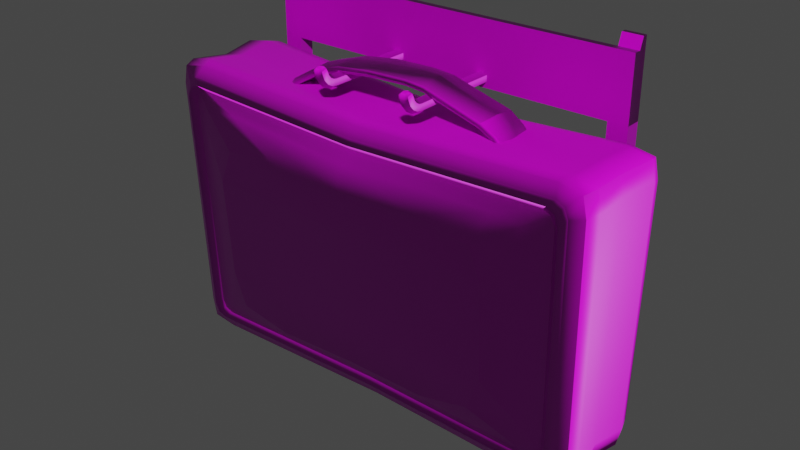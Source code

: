 # Source: First_Aid_Kit.blend  (saved by Blender 3.1.7; exported with 4.5.12 LTS)
import bpy
from mathutils import Matrix  # noqa: F401  (used for matrix-valued properties, if any)

bpy.ops.wm.read_factory_settings(use_empty=True)
scene = bpy.context.scene
scene.name = 'Scene'

# ---- collections
col_collection = bpy.data.collections.new('Collection'); scene.collection.children.link(col_collection)

# ---- images (referenced by path relative to the original .blend; pixels are not part of the script)
import os
ASSET_DIR = os.environ.get("B2B_ASSET_DIR", "")  # directory of the original .blend (textures are referenced by path, not embedded)
HERE = os.path.dirname(os.path.abspath(__file__))  # packed textures are extracted next to this script under _unpacked/

def load_image(name, relpath, width, height, colorspace="sRGB"):
    """Load a texture the original file referenced (path relative to the .blend, or extracted next to this script)."""
    p = next((c for c in (os.path.join(HERE, relpath), os.path.join(ASSET_DIR, relpath)) if relpath and os.path.exists(c)), "")
    if p:
        img = bpy.data.images.load(p, check_existing=True)
        img.name = name
    else:  # same state as the original file: an image datablock whose file is absent (Cycles renders it pink)
        img = bpy.data.images.new(name, width, height)
        img.source = "FILE"
        img.filepath = "//" + (relpath or name)
    img.colorspace_settings.name = colorspace
    return img
img_first_aid_first_aid_albedo_png = load_image('First Aid_First Aid_Albedo.png', 'First Aid_First Aid_Albedo.png', 1024, 1024, 'sRGB')
img_first_aid_first_aid_normal_png = load_image('First Aid_First Aid_Normal.png', 'First Aid_First Aid_Normal.png', 1024, 1024, 'Non-Color')

# ---- materials (node trees are filled in below, after node groups)
mat_first_aid = bpy.data.materials.new('First Aid')

# ---- material node trees
mat_first_aid.use_nodes = True; mat_first_aid.node_tree.nodes.clear()
_N = mat_first_aid.node_tree.nodes; _L = mat_first_aid.node_tree.links
n0 = _N.new('ShaderNodeBsdfPrincipled'); n0.name = 'Principled BSDF'; n0.location = (10, 300)
n0.distribution = 'GGX'
n0.subsurface_method = 'RANDOM_WALK_SKIN'
n0.inputs[3].default_value = 1.45
n0.inputs[27].default_value = (0.0, 0.0, 0.0, 1.0)
n0.inputs[28].default_value = 1.0
n1 = _N.new('ShaderNodeOutputMaterial'); n1.name = 'Material Output'; n1.location = (300, 300)
n2 = _N.new('ShaderNodeTexImage'); n2.name = 'Image Texture'; n2.location = (-280, 280)
n2.image = img_first_aid_first_aid_albedo_png
n3 = _N.new('ShaderNodeNormalMap'); n3.name = 'Normal Map'; n3.location = (-190, -160)
n4 = _N.new('ShaderNodeTexImage'); n4.name = 'Image Texture.001'; n4.location = (-480, -200)
n4.image = img_first_aid_first_aid_normal_png
_L.new(n0.outputs[0], n1.inputs[0])
_L.new(n2.outputs[0], n0.inputs[0])
_L.new(n3.outputs[0], n0.inputs[5])
_L.new(n4.outputs[0], n3.inputs[1])
n1.is_active_output = True

# ---- world
world_world = bpy.data.worlds.new('World'); scene.world = world_world
world_world.use_nodes = True; world_world.node_tree.nodes.clear()
_N = world_world.node_tree.nodes; _L = world_world.node_tree.links
n0 = _N.new('ShaderNodeOutputWorld'); n0.name = 'World Output'; n0.location = (300, 300)
n1 = _N.new('ShaderNodeBackground'); n1.name = 'Background'; n1.location = (10, 300)
n1.inputs[0].default_value = (0.05088, 0.05088, 0.05088, 1.0)
_L.new(n1.outputs[0], n0.inputs[0])
n0.is_active_output = True
world_world.color = (0.05088, 0.05088, 0.05088)
world_world.use_sun_shadow = False
world_world.sun_shadow_jitter_overblur = 0.0

# ---- meshes
me_cube_004 = bpy.data.meshes.new('Cube.004')
me_cube_004.from_pydata([(1.206, 0.4758, 0.3452), (1.112, 0.483, 0.5807), (-0.5613, 0.4223, -0.6963), (-1.079, 0.4128, -0.3785), (-0.9805, 0.4189, -0.6302), (-0.6183, 0.437, 0.6877), (-1.094, 0.4182, 0.3886), (-1.003, 0.4276, 0.641), (-1.31, 0.4043, 0.8363), (-1.335, 0.3906, 0.6773), (-1.078, 0.3646, 0.8575), (-1.281, 0.4052, -0.8184), (-1.309, 0.3919, -0.6598), (-1.049, 0.3607, -0.8439), (1.423, 0.4483, 0.7733), (1.449, 0.4381, 0.6172), (1.187, 0.4149, 0.7934), (1.398, 0.4189, -0.7883), (1.431, 0.4117, -0.6257), (1.171, 0.3824, -0.8134), (1.487, 0.3831, -0.9134), (1.583, 0.3884, -0.8193), (1.554, 0.3895, -0.8867), (1.519, 0.407, 0.8992), (1.613, 0.4067, 0.8079), (1.585, 0.4091, 0.8741), (-1.376, 0.3803, -0.9366), (-1.471, 0.3864, -0.8433), (1.571, 0.3941, -1.004), (-1.443, 0.389, -0.9093), (1.673, 0.3941, -0.9011), (-1.405, 0.3707, 0.9553), (-1.499, 0.3752, 0.8627), (-1.472, 0.3775, 0.9284), (1.642, 0.3941, -0.9745), (1.608, 0.4081, 0.9912), (1.708, 0.4017, 0.8912), (-1.522, 0.4198, 0.9675), (1.679, 0.4031, 0.9637), (-1.551, 0.4178, 0.899), (-1.453, 0.415, 0.9957), (-1.493, 0.4318, -0.9486), (-1.466, 0.4004, -1.022), (-1.567, 0.4008, -0.9199), (-1.522, 0.4293, -0.8797), (-1.537, 0.4025, -0.9919), (-1.424, 0.4252, -0.9772), (1.637, 0.4433, 0.9163), (1.665, 0.4414, 0.8471), (-1.495, 0.3849, 1.04), (1.568, 0.4442, 0.9425), (-1.595, 0.3843, 0.9389), (1.602, 0.4287, -0.9282), (1.632, 0.4277, -0.8579), (1.533, 0.4244, -0.9561), (-1.565, 0.3854, 1.01), (0.6718, 0.4858, 0.6444), (1.104, 0.4521, -0.594), (1.202, 0.4558, -0.347), (0.7147, 0.4519, -0.6717), (1.543, 0.3367, -1.088), (1.761, 0.3348, -0.9114), (1.726, 0.3344, -1.058), (1.581, 0.3509, 1.076), (1.797, 0.3358, 0.9038), (1.766, 0.3364, 1.05), (-1.436, 0.3479, -1.103), (-1.654, 0.3475, -0.9265), (-1.622, 0.3509, -1.07), (-1.464, 0.3276, 1.12), (-1.68, 0.3263, 0.9447), (-1.649, 0.3281, 1.087), (1.57, 0.2395, -1.112), (1.792, 0.2368, -0.9322), (1.757, 0.2359, -1.081), (1.607, 0.2512, 1.102), (1.827, 0.2342, 0.926), (1.795, 0.2344, 1.074), (-1.467, 0.256, -1.124), (-1.689, 0.255, -0.9443), (-1.657, 0.2576, -1.091), (-1.493, 0.2283, 1.141), (-1.713, 0.2269, 0.9615), (-1.681, 0.2281, 1.107), (1.532, -0.03351, -1.09), (1.749, -0.03799, -0.9144), (1.715, -0.04094, -1.059), (1.557, -0.02291, 1.083), (1.772, -0.04284, 0.9106), (1.74, -0.04357, 1.055), (-1.437, -0.01021, -1.098), (-1.654, -0.01328, -0.9218), (-1.623, -0.01254, -1.065), (-1.458, -0.05144, 1.11), (-1.673, -0.05715, 0.9352), (-1.642, -0.0579, 1.077), (-0.01862, 0.4605, 0.6279), (-0.04763, 0.3306, 0.8466), (0.1108, 0.3108, -0.8963), (0.1113, 0.3476, -0.9351), (-0.0487, 0.3665, 0.8848), (0.09225, 0.44, -0.6618), (0.1053, 0.3536, -0.8065), (-0.03843, 0.3742, 0.7618), (0.1128, 0.3306, -0.9782), (-0.05143, 0.3494, 0.9265), (0.01211, 0.4488, 0.3435), (0.06893, 0.4361, -0.3595), (0.1162, 0.3053, -1.056), (-0.05066, 0.3242, 1.004), (0.1147, 0.2306, -1.076), (-0.04826, 0.2513, 1.025), (0.09882, -0.01823, -1.049), (-0.02441, 0.001258, 1.012), (-1.472, 0.3775, 0.9284), (-1.405, 0.3707, 0.9553), (1.519, 0.407, 0.8992), (1.585, 0.4091, 0.8741), (-1.376, 0.3803, -0.9366), (-1.443, 0.389, -0.9093), (-1.471, 0.3864, -0.8433), (-1.499, 0.3752, 0.8627), (1.554, 0.3895, -0.8867), (1.487, 0.3831, -0.9134), (-0.04763, 0.3306, 0.8466), (0.1108, 0.3108, -0.8963), (1.613, 0.4067, 0.8079), (1.583, 0.3884, -0.8193), (1.642, 0.3941, -0.9745), (1.571, 0.3941, -1.004), (1.673, 0.3941, -0.9011), (1.608, 0.4081, 0.9912), (1.679, 0.4031, 0.9637), (1.708, 0.4017, 0.8912), (-1.466, 0.4004, -1.022), (-1.537, 0.4025, -0.9919), (-1.567, 0.4008, -0.9199), (-1.565, 0.3854, 1.01), (-1.495, 0.3849, 1.04), (-1.595, 0.3843, 0.9389), (0.1128, 0.3306, -0.9782), (-0.05143, 0.3494, 0.9265), (0.9568, 0.1612, 1.048), (0.9588, 0.01839, 1.041), (0.8058, 0.1729, 1.164), (0.8082, 0.01605, 1.18), (0.3555, 0.1476, 1.307), (0.3604, -0.005292, 1.346), (-0.1121, 0.127, 1.32), (-0.0815, -0.02386, 1.339), (-0.6223, 0.1205, 1.21), (-0.6146, -0.02709, 1.23), (-0.7941, 0.1323, 1.111), (-0.7864, -0.02314, 1.116), (-0.8502, 0.119, 1.051), (-0.8425, -0.02248, 1.045), (0.919, 0.01728, 1.095), (0.9168, 0.161, 1.094), (0.919, 0.1617, 1.014), (0.9211, 0.02124, 1.008), (0.782, 0.1697, 1.12), (0.7844, 0.01365, 1.136), (0.3453, 0.1414, 1.258), (0.3504, -0.006412, 1.298), (-0.1023, 0.1243, 1.272), (-0.07369, -0.02639, 1.29), (-0.602, 0.1194, 1.164), (-0.5952, -0.02726, 1.184), (-0.7617, 0.1304, 1.073), (-0.7541, -0.02112, 1.077), (-0.8124, 0.1185, 1.019), (-0.8047, -0.01889, 1.013), (0.8838, 0.01868, 1.059), (0.8817, 0.1613, 1.057), (0.9385, 0.1784, 1.031), (0.7944, 0.1884, 1.142), (0.3507, 0.162, 1.283), (-0.1072, 0.1432, 1.296), (-0.6122, 0.1375, 1.187), (-0.7779, 0.1476, 1.092), (-0.8313, 0.1347, 1.035), (0.8998, 0.1783, 1.075), (-0.3606, -0.03069, 1.306), (-0.3806, 0.1139, 1.288), (-0.3486, -0.03773, 1.258), (-0.3672, 0.1121, 1.24), (-0.3739, 0.1306, 1.264), (0.2179, -0.01121, 1.352), (0.2016, 0.1393, 1.323), (0.2185, -0.01469, 1.303), (0.2032, 0.135, 1.274), (0.2026, 0.1546, 1.299), (1.164, -0.6108, 0.3452), (1.065, -0.6053, 0.5807), (-0.5613, -0.624, -0.6963), (-1.079, -0.6205, -0.3785), (-0.9805, -0.6174, -0.6302), (-0.6183, -0.6357, 0.6877), (-1.094, -0.6593, 0.3886), (-1.003, -0.647, 0.641), (-1.31, -0.5531, 0.8363), (-1.335, -0.5524, 0.6773), (-1.078, -0.5348, 0.8575), (-1.281, -0.5014, -0.8184), (-1.309, -0.5028, -0.6598), (-1.049, -0.499, -0.8439), (1.371, -0.5099, 0.7733), (1.399, -0.5107, 0.6172), (1.141, -0.4897, 0.7934), (1.395, -0.5204, -0.7883), (1.423, -0.5161, -0.6257), (1.169, -0.512, -0.8134), (1.485, -0.4507, -0.9134), (1.58, -0.4532, -0.8193), (1.551, -0.4542, -0.8867), (1.47, -0.4425, 0.8992), (1.564, -0.4522, 0.8079), (1.536, -0.4505, 0.8741), (-1.376, -0.4252, -0.9366), (-1.471, -0.4277, -0.8433), (1.571, -0.4595, -1.004), (-1.443, -0.4274, -0.9093), (1.671, -0.4619, -0.9011), (-1.405, -0.4809, 0.9553), (-1.499, -0.4855, 0.8627), (-1.472, -0.4855, 0.9284), (1.641, -0.4633, -0.9745), (1.558, -0.4555, 0.9912), (1.658, -0.4656, 0.8912), (-1.522, -0.5252, 0.9675), (1.628, -0.4643, 0.9637), (-1.551, -0.5251, 0.899), (-1.453, -0.5207, 0.9957), (-1.493, -0.4638, -0.9486), (-1.466, -0.4281, -1.022), (-1.567, -0.4305, -0.9199), (-1.522, -0.4639, -0.8797), (-1.537, -0.4307, -0.9919), (-1.424, -0.4613, -0.9772), (1.583, -0.4931, 0.9163), (1.612, -0.4946, 0.8471), (-1.495, -0.4881, 1.04), (1.515, -0.4846, 0.9425), (-1.595, -0.4921, 0.9389), (1.6, -0.4943, -0.9282), (1.629, -0.4931, -0.8579), (1.532, -0.4905, -0.9561), (-1.565, -0.4924, 1.01), (0.6407, -0.5994, 0.6444), (1.098, -0.6215, -0.594), (1.186, -0.6173, -0.347), (0.7131, -0.6263, -0.6717), (1.543, -0.406, -1.088), (1.759, -0.4127, -0.9114), (1.725, -0.4173, -1.058), (1.537, -0.3989, 1.076), (1.751, -0.4218, 0.9038), (1.72, -0.4233, 1.05), (-1.436, -0.3735, -1.103), (-1.654, -0.3788, -0.9265), (-1.622, -0.3807, -1.07), (-1.464, -0.4305, 1.12), (-1.68, -0.4395, 0.9447), (-1.649, -0.442, 1.087), (1.57, -0.3127, -1.112), (1.791, -0.3192, -0.9322), (1.756, -0.3235, -1.081), (1.573, -0.3073, 1.102), (1.792, -0.3302, 0.926), (1.76, -0.3315, 1.074), (-1.467, -0.2805, -1.124), (-1.689, -0.2855, -0.9443), (-1.657, -0.287, -1.091), (-1.493, -0.335, 1.141), (-1.713, -0.3426, 0.9615), (-1.681, -0.3451, 1.107), (-0.02434, -0.6216, 0.6279), (-0.05261, -0.4233, 0.8466), (0.1108, -0.4343, -0.8963), (0.1113, -0.4694, -0.9351), (-0.05402, -0.4584, 0.8848), (0.09225, -0.6325, -0.6618), (0.1053, -0.5138, -0.8065), (-0.04386, -0.5031, 0.7618), (0.1128, -0.435, -0.9782), (-0.05652, -0.4239, 0.9265), (0.007764, -0.6321, 0.3435), (0.06866, -0.6311, -0.3595), (0.1162, -0.3831, -1.056), (-0.0554, -0.3715, 1.004), (0.1147, -0.2892, -1.076), (-0.05204, -0.2773, 1.025), (-1.472, -0.4855, 0.9284), (-1.405, -0.4809, 0.9553), (1.47, -0.4425, 0.8992), (1.536, -0.4505, 0.8741), (-1.376, -0.4252, -0.9366), (-1.443, -0.4274, -0.9093), (-1.471, -0.4277, -0.8433), (-1.499, -0.4855, 0.8627), (1.551, -0.4542, -0.8867), (1.485, -0.4507, -0.9134), (-0.05261, -0.4233, 0.8466), (0.1108, -0.4343, -0.8963), (1.564, -0.4522, 0.8079), (1.58, -0.4532, -0.8193), (1.641, -0.4633, -0.9745), (1.571, -0.4595, -1.004), (1.671, -0.4619, -0.9011), (1.558, -0.4555, 0.9912), (1.628, -0.4643, 0.9637), (1.658, -0.4656, 0.8912), (-1.466, -0.4281, -1.022), (-1.537, -0.4307, -0.9919), (-1.567, -0.4305, -0.9199), (-1.565, -0.4924, 1.01), (-1.495, -0.4881, 1.04), (-1.595, -0.4921, 0.9389), (0.1128, -0.435, -0.9782), (-0.05652, -0.4239, 0.9265), (0.9437, -0.1262, 1.048), (0.7935, -0.1398, 1.164), (0.3491, -0.1547, 1.307), (-0.1137, -0.1765, 1.32), (-0.6223, -0.1727, 1.21), (-0.7941, -0.1807, 1.111), (-0.8502, -0.1676, 1.051), (0.9042, -0.1267, 1.094), (0.9065, -0.1211, 1.014), (0.7704, -0.1306, 1.12), (0.7848, 0.02465, 1.136), (0.3393, -0.1434, 1.258), (0.3506, 0.00119, 1.298), (-0.1039, -0.1663, 1.271), (-0.07361, -0.01381, 1.29), (-0.602, -0.1669, 1.164), (-0.5952, -0.02159, 1.184), (-0.7617, -0.1779, 1.073), (-0.8124, -0.1668, 1.019), (-0.8047, -0.02243, 1.013), (0.8839, 0.02243, 1.059), (0.8697, -0.121, 1.057), (0.9242, -0.141, 1.031), (0.7811, -0.1526, 1.142), (0.3438, -0.1667, 1.283), (-0.109, -0.1891, 1.296), (-0.6122, -0.1874, 1.187), (-0.7779, -0.1967, 1.092), (-0.8313, -0.1846, 1.035), (0.886, -0.1412, 1.075), (-0.3807, -0.1738, 1.288), (-0.3486, -0.01757, 1.258), (-0.3674, -0.166, 1.24), (-0.3741, -0.1876, 1.264), (0.1971, -0.1597, 1.323), (0.2187, -0.0009893, 1.303), (0.1989, -0.1487, 1.274), (0.1977, -0.1719, 1.298)], [], [(14, 15, 0, 1), (46, 41, 119, 26), (11, 12, 3, 4), (13, 11, 4, 2), (125, 118, 13, 102), (96, 56, 0, 106), (1, 0, 56), (12, 9, 6, 3), (8, 10, 5, 7), (15, 18, 58, 0), (124, 116, 16, 103), (116, 25, 14, 16), (122, 123, 19, 17), (120, 32, 9, 12), (25, 126, 15, 14), (99, 46, 26, 98), (53, 52, 22, 21), (44, 39, 121, 27), (41, 44, 27, 119), (37, 40, 31, 114), (141, 131, 50, 100), (140, 134, 46, 99), (52, 54, 20, 22), (130, 128, 52, 53), (136, 139, 39, 44), (135, 136, 44, 41), (137, 138, 40, 37), (128, 129, 54, 52), (131, 132, 47, 50), (101, 2, 3, 107), (16, 14, 1, 56), (18, 17, 57, 58), (103, 16, 56, 96), (9, 8, 7, 6), (126, 127, 18, 15), (33, 115, 10, 8), (127, 122, 17, 18), (32, 33, 8, 9), (29, 120, 12, 11), (118, 29, 11, 13), (50, 47, 117, 23), (133, 130, 53, 48), (139, 137, 37, 39), (48, 53, 21, 24), (47, 48, 24, 117), (134, 135, 41, 46), (132, 133, 48, 47), (100, 50, 23, 97), (39, 37, 114, 121), (57, 59, 58), (7, 5, 6), (102, 13, 2, 101), (17, 19, 59, 57), (4, 3, 2), (107, 106, 0, 58), (55, 51, 70, 71), (34, 30, 61, 62), (43, 45, 68, 67), (51, 43, 67, 70), (30, 36, 64, 61), (45, 42, 66, 68), (105, 49, 69, 109), (104, 28, 60, 108), (36, 38, 65, 64), (38, 35, 63, 65), (49, 55, 71, 69), (28, 34, 62, 60), (68, 66, 78, 80), (61, 64, 76, 73), (62, 61, 73, 74), (70, 67, 79, 82), (67, 68, 80, 79), (65, 63, 75, 77), (108, 60, 72, 110), (69, 71, 83, 81), (64, 65, 77, 76), (109, 69, 81, 111), (60, 62, 74, 72), (71, 70, 82, 83), (80, 78, 90, 92), (73, 76, 88, 85), (74, 73, 85, 86), (82, 79, 91, 94), (79, 80, 92, 91), (77, 75, 87, 89), (110, 72, 84, 112), (81, 83, 95, 93), (76, 77, 89, 88), (111, 81, 93, 113), (72, 74, 86, 84), (83, 82, 94, 95), (75, 111, 113, 87), (78, 110, 112, 90), (63, 109, 111, 75), (66, 108, 110, 78), (42, 104, 108, 66), (35, 105, 109, 63), (3, 6, 106, 107), (19, 102, 101, 59), (40, 100, 97, 31), (10, 103, 96, 5), (59, 101, 107, 58), (129, 140, 99, 54), (138, 141, 100, 40), (54, 99, 98, 20), (115, 124, 103, 10), (5, 96, 106, 6), (123, 125, 102, 19), (156, 157, 144, 145), (145, 144, 146, 147), (187, 188, 148, 149), (182, 183, 150, 151), (151, 150, 152, 153), (153, 152, 154, 155), (143, 142, 157, 156), (172, 161, 160, 173), (161, 163, 162, 160), (189, 165, 164, 190), (184, 167, 166, 185), (167, 169, 168, 166), (169, 171, 170, 168), (159, 172, 173, 158), (154, 152, 179, 180), (175, 181, 173, 160), (176, 175, 160, 162), (191, 176, 162, 190), (186, 177, 164, 185), (179, 178, 166, 168), (157, 142, 174, 181), (180, 179, 168, 170), (181, 174, 158, 173), (152, 150, 178, 179), (183, 148, 177, 186), (188, 146, 176, 191), (146, 144, 175, 176), (144, 157, 181, 175), (150, 183, 186, 178), (178, 186, 185, 166), (165, 184, 185, 164), (149, 148, 183, 182), (148, 188, 191, 177), (177, 191, 190, 164), (163, 189, 190, 162), (147, 146, 188, 187), (206, 193, 192, 207), (238, 218, 297, 233), (203, 196, 195, 204), (205, 194, 196, 203), (303, 282, 205, 296), (276, 286, 192, 248), (193, 248, 192), (204, 195, 198, 201), (200, 199, 197, 202), (207, 192, 250, 210), (302, 283, 208, 294), (294, 208, 206, 217), (300, 209, 211, 301), (298, 204, 201, 224), (217, 206, 207, 304), (279, 278, 218, 238), (245, 213, 214, 244), (236, 219, 299, 231), (233, 297, 219, 236), (229, 292, 223, 232), (319, 280, 242, 309), (318, 279, 238, 312), (244, 214, 212, 246), (308, 245, 244, 306), (314, 236, 231, 317), (313, 233, 236, 314), (315, 229, 232, 316), (306, 244, 246, 307), (309, 242, 239, 310), (281, 287, 195, 194), (208, 248, 193, 206), (210, 250, 249, 209), (283, 276, 248, 208), (201, 198, 199, 200), (304, 207, 210, 305), (225, 200, 202, 293), (305, 210, 209, 300), (224, 201, 200, 225), (221, 203, 204, 298), (296, 205, 203, 221), (242, 215, 295, 239), (311, 240, 245, 308), (317, 231, 229, 315), (240, 216, 213, 245), (239, 295, 216, 240), (312, 238, 233, 313), (310, 239, 240, 311), (280, 277, 215, 242), (231, 299, 292, 229), (249, 250, 251), (199, 198, 197), (282, 281, 194, 205), (209, 249, 251, 211), (196, 194, 195), (287, 250, 192, 286), (247, 263, 262, 243), (226, 254, 253, 222), (235, 259, 260, 237), (243, 262, 259, 235), (222, 253, 256, 228), (237, 260, 258, 234), (285, 289, 261, 241), (284, 288, 252, 220), (228, 256, 257, 230), (230, 257, 255, 227), (241, 261, 263, 247), (220, 252, 254, 226), (260, 272, 270, 258), (253, 265, 268, 256), (254, 266, 265, 253), (262, 274, 271, 259), (259, 271, 272, 260), (257, 269, 267, 255), (288, 290, 264, 252), (261, 273, 275, 263), (256, 268, 269, 257), (289, 291, 273, 261), (252, 264, 266, 254), (263, 275, 274, 262), (272, 92, 90, 270), (265, 85, 88, 268), (266, 86, 85, 265), (274, 94, 91, 271), (271, 91, 92, 272), (269, 89, 87, 267), (290, 112, 84, 264), (273, 93, 95, 275), (268, 88, 89, 269), (291, 113, 93, 273), (264, 84, 86, 266), (275, 95, 94, 274), (267, 87, 113, 291), (270, 90, 112, 290), (255, 267, 291, 289), (258, 270, 290, 288), (234, 258, 288, 284), (227, 255, 289, 285), (195, 287, 286, 198), (211, 251, 281, 282), (232, 223, 277, 280), (202, 197, 276, 283), (251, 250, 287, 281), (307, 246, 279, 318), (316, 232, 280, 319), (246, 212, 278, 279), (293, 202, 283, 302), (197, 198, 286, 276), (301, 211, 282, 303), (156, 145, 321, 327), (145, 147, 322, 321), (187, 149, 323, 354), (182, 151, 324, 350), (151, 153, 325, 324), (153, 155, 326, 325), (143, 156, 327, 320), (340, 341, 329, 330), (330, 329, 331, 332), (355, 356, 333, 334), (351, 352, 335, 336), (336, 335, 337, 169), (169, 337, 338, 339), (159, 328, 341, 340), (326, 348, 347, 325), (343, 329, 341, 349), (344, 331, 329, 343), (357, 356, 331, 344), (353, 352, 333, 345), (347, 337, 335, 346), (327, 349, 342, 320), (348, 338, 337, 347), (349, 341, 328, 342), (325, 347, 346, 324), (350, 353, 345, 323), (354, 357, 344, 322), (322, 344, 343, 321), (321, 343, 349, 327), (324, 346, 353, 350), (346, 335, 352, 353), (334, 333, 352, 351), (149, 182, 350, 323), (323, 345, 357, 354), (345, 333, 356, 357), (332, 331, 356, 355), (147, 187, 354, 322)])
me_cube_004.polygons.foreach_set('use_smooth', [True] * 288)
_uv = me_cube_004.uv_layers.new(name='UVMap')
_uv.uv.foreach_set('vector', [0.6011, 0.3735, 0.5886, 0.3759, 0.5663, 0.3555, 0.5852, 0.3469, 0.02558, 0.5496, 0.02971, 0.5399, 0.0356, 0.5465, 0.03164, 0.5559, 0.4688, 0.1408, 0.4815, 0.1381, 0.5046, 0.1577, 0.4844, 0.1667, 0.467, 0.1608, 0.4688, 0.1408, 0.4844, 0.1667, 0.4797, 0.2033, 0.4643, 0.2614, 0.459, 0.1327, 0.467, 0.1608, 0.4716, 0.261, 0.5874, 0.2485, 0.5897, 0.3086, 0.5663, 0.3555, 0.5645, 0.2516, 0.5852, 0.3469, 0.5663, 0.3555, 0.5897, 0.3086, 0.4815, 0.1381, 0.5894, 0.1336, 0.5665, 0.1552, 0.5046, 0.1577, 0.6023, 0.1357, 0.6043, 0.1555, 0.5913, 0.1962, 0.587, 0.1628, 0.5886, 0.3759, 0.4881, 0.3762, 0.5104, 0.3561, 0.5663, 0.3555, 0.6048, 0.2449, 0.6114, 0.3813, 0.6024, 0.3528, 0.5981, 0.2461, 0.6114, 0.3813, 0.6095, 0.3872, 0.6011, 0.3735, 0.6024, 0.3528, 0.4672, 0.3872, 0.4649, 0.3814, 0.4726, 0.3538, 0.475, 0.3737, 0.4665, 0.1243, 0.6042, 0.119, 0.5894, 0.1336, 0.4815, 0.1381, 0.6095, 0.3872, 0.6041, 0.3897, 0.5886, 0.3759, 0.6011, 0.3735, 0.3945, 0.5474, 0.5814, 0.5474, 0.574, 0.5521, 0.3931, 0.5514, 0.05057, 0.9787, 0.03998, 0.9746, 0.04598, 0.9674, 0.05613, 0.9714, 0.03994, 0.5356, 0.306, 0.5273, 0.3006, 0.5342, 0.0454, 0.5424, 0.02971, 0.5399, 0.03994, 0.5356, 0.0454, 0.5424, 0.0356, 0.5465, 0.3163, 0.5312, 0.3207, 0.5408, 0.3146, 0.5472, 0.3105, 0.538, 0.3134, 0.7373, 0.3271, 0.9708, 0.3198, 0.9656, 0.3072, 0.7379, 0.02876, 0.7647, 0.01874, 0.5437, 0.02558, 0.5496, 0.03525, 0.7645, 0.03998, 0.9746, 0.03564, 0.965, 0.0418, 0.958, 0.04598, 0.9674, 0.04411, 0.9843, 0.03306, 0.9801, 0.03998, 0.9746, 0.05057, 0.9787, 0.03375, 0.5292, 0.3118, 0.5208, 0.306, 0.5273, 0.03994, 0.5356, 0.02305, 0.5336, 0.03375, 0.5292, 0.03994, 0.5356, 0.02971, 0.5399, 0.3225, 0.5247, 0.3271, 0.5346, 0.3207, 0.5408, 0.3163, 0.5312, 0.03306, 0.9801, 0.02853, 0.9702, 0.03564, 0.965, 0.03998, 0.9746, 0.3271, 0.9708, 0.3232, 0.9808, 0.3161, 0.9753, 0.3198, 0.9656, 0.4834, 0.2601, 0.4797, 0.2033, 0.5046, 0.1577, 0.5078, 0.2576, 0.6024, 0.3528, 0.6011, 0.3735, 0.5852, 0.3469, 0.5897, 0.3086, 0.4881, 0.3762, 0.475, 0.3737, 0.4903, 0.348, 0.5104, 0.3561, 0.5981, 0.2461, 0.6024, 0.3528, 0.5897, 0.3086, 0.5874, 0.2485, 0.5894, 0.1336, 0.6023, 0.1357, 0.587, 0.1628, 0.5665, 0.1552, 0.6041, 0.3897, 0.4727, 0.3897, 0.4881, 0.3762, 0.5886, 0.3759, 0.6095, 0.1213, 0.6118, 0.127, 0.6043, 0.1555, 0.6023, 0.1357, 0.4727, 0.3897, 0.4672, 0.3872, 0.475, 0.3737, 0.4881, 0.3762, 0.6042, 0.119, 0.6095, 0.1213, 0.6023, 0.1357, 0.5894, 0.1336, 0.4612, 0.1269, 0.4665, 0.1243, 0.4815, 0.1381, 0.4688, 0.1408, 0.459, 0.1327, 0.4612, 0.1269, 0.4688, 0.1408, 0.467, 0.1608, 0.3198, 0.9656, 0.3161, 0.9753, 0.3095, 0.9679, 0.3132, 0.9584, 0.3124, 0.985, 0.04411, 0.9843, 0.05057, 0.9787, 0.3058, 0.9794, 0.3118, 0.5208, 0.3225, 0.5247, 0.3163, 0.5312, 0.306, 0.5273, 0.3058, 0.9794, 0.05057, 0.9787, 0.05613, 0.9714, 0.2997, 0.9718, 0.3161, 0.9753, 0.3058, 0.9794, 0.2997, 0.9718, 0.3095, 0.9679, 0.01874, 0.5437, 0.02305, 0.5336, 0.02971, 0.5399, 0.02558, 0.5496, 0.3232, 0.9808, 0.3124, 0.985, 0.3058, 0.9794, 0.3161, 0.9753, 0.3072, 0.7379, 0.3198, 0.9656, 0.3132, 0.9584, 0.3014, 0.7378, 0.306, 0.5273, 0.3163, 0.5312, 0.3105, 0.538, 0.3006, 0.5342, 0.4903, 0.348, 0.4835, 0.3143, 0.5104, 0.3561, 0.587, 0.1628, 0.5913, 0.1962, 0.5665, 0.1552, 0.4716, 0.261, 0.467, 0.1608, 0.4797, 0.2033, 0.4834, 0.2601, 0.475, 0.3737, 0.4726, 0.3538, 0.4835, 0.3143, 0.4903, 0.348, 0.4844, 0.1667, 0.5046, 0.1577, 0.4797, 0.2033, 0.5078, 0.2576, 0.5645, 0.2516, 0.5663, 0.3555, 0.5104, 0.3561, 0.3348, 0.03781, 0.324, 0.03384, 0.3246, 0.02132, 0.3459, 0.02543, 0.04473, 0.4928, 0.05579, 0.4971, 0.05428, 0.5088, 0.03226, 0.5042, 0.046, 0.04199, 0.03529, 0.04633, 0.02328, 0.03404, 0.04468, 0.0293, 0.324, 0.03384, 0.046, 0.04199, 0.04468, 0.0293, 0.3246, 0.02132, 0.05579, 0.4971, 0.324, 0.4981, 0.3259, 0.5099, 0.05428, 0.5088, 0.03529, 0.04633, 0.03097, 0.05639, 0.01874, 0.06026, 0.02328, 0.03404, 0.3254, 0.2503, 0.3394, 0.04767, 0.3513, 0.05127, 0.3369, 0.25, 0.04071, 0.2774, 0.04022, 0.483, 0.02738, 0.4786, 0.02899, 0.2778, 0.324, 0.4981, 0.3348, 0.4939, 0.3477, 0.5052, 0.3259, 0.5099, 0.3348, 0.4939, 0.3388, 0.4839, 0.3513, 0.4794, 0.3477, 0.5052, 0.3394, 0.04767, 0.3348, 0.03781, 0.3459, 0.02543, 0.3513, 0.05127, 0.04022, 0.483, 0.04473, 0.4928, 0.03226, 0.5042, 0.02738, 0.4786, 0.7881, 0.4814, 0.7881, 0.4572, 0.8019, 0.4621, 0.802, 0.4868, 0.1734, 0.9136, 0.1729, 0.5884, 0.1864, 0.585, 0.1863, 0.9179, 0.1735, 0.9392, 0.1734, 0.9136, 0.1863, 0.9179, 0.1865, 0.944, 0.1623, 0.5877, 0.1625, 0.9238, 0.1503, 0.926, 0.1493, 0.5837, 0.1625, 0.9238, 0.1626, 0.9503, 0.1504, 0.953, 0.1503, 0.926, 0.6597, 0.4898, 0.6574, 0.4656, 0.6723, 0.47, 0.675, 0.4946, 0.792, 0.2443, 0.7849, 0.05131, 0.7994, 0.04836, 0.8032, 0.2451, 0.6584, 0.05199, 0.6581, 0.02568, 0.6731, 0.0218, 0.6732, 0.04863, 0.1729, 0.5884, 0.1729, 0.5616, 0.1864, 0.5577, 0.1864, 0.585, 0.66, 0.2405, 0.6584, 0.05199, 0.6732, 0.04863, 0.6709, 0.2416, 0.7849, 0.05131, 0.7851, 0.02538, 0.7997, 0.0219, 0.7994, 0.04836, 0.1626, 0.5628, 0.1623, 0.5877, 0.1493, 0.5837, 0.1495, 0.5584, 0.802, 0.4868, 0.8019, 0.4621, 0.8417, 0.4568, 0.8424, 0.4808, 0.1863, 0.9179, 0.1864, 0.585, 0.2232, 0.5866, 0.2228, 0.9139, 0.1865, 0.944, 0.1863, 0.9179, 0.2228, 0.9139, 0.2232, 0.9392, 0.1493, 0.5837, 0.1503, 0.926, 0.1147, 0.9221, 0.1114, 0.5886, 0.1503, 0.926, 0.1504, 0.953, 0.1145, 0.9485, 0.1147, 0.9221, 0.675, 0.4946, 0.6723, 0.47, 0.7133, 0.4623, 0.7165, 0.4862, 0.8032, 0.2451, 0.7994, 0.04836, 0.8404, 0.05249, 0.8405, 0.2461, 0.6732, 0.04863, 0.6731, 0.0218, 0.7159, 0.02594, 0.7151, 0.05214, 0.1864, 0.585, 0.1864, 0.5577, 0.2233, 0.5601, 0.2232, 0.5866, 0.6709, 0.2416, 0.6732, 0.04863, 0.7151, 0.05214, 0.7084, 0.2442, 0.7994, 0.04836, 0.7997, 0.0219, 0.8412, 0.0265, 0.8404, 0.05249, 0.1495, 0.5584, 0.1493, 0.5837, 0.1114, 0.5886, 0.1114, 0.5638, 0.6723, 0.47, 0.6709, 0.2416, 0.7084, 0.2442, 0.7133, 0.4623, 0.8019, 0.4621, 0.8032, 0.2451, 0.8405, 0.2461, 0.8417, 0.4568, 0.6574, 0.4656, 0.66, 0.2405, 0.6709, 0.2416, 0.6723, 0.47, 0.7881, 0.4572, 0.792, 0.2443, 0.8032, 0.2451, 0.8019, 0.4621, 0.03097, 0.05639, 0.04071, 0.2774, 0.02899, 0.2778, 0.01874, 0.06026, 0.3388, 0.4839, 0.3254, 0.2503, 0.3369, 0.25, 0.3513, 0.4794, 0.5046, 0.1577, 0.5665, 0.1552, 0.5645, 0.2516, 0.5078, 0.2576, 0.4726, 0.3538, 0.4716, 0.261, 0.4834, 0.2601, 0.4835, 0.3143, 0.3207, 0.5408, 0.3072, 0.7379, 0.3014, 0.7378, 0.3146, 0.5472, 0.6043, 0.1555, 0.5981, 0.2461, 0.5874, 0.2485, 0.5913, 0.1962, 0.4835, 0.3143, 0.4834, 0.2601, 0.5078, 0.2576, 0.5104, 0.3561, 0.02853, 0.9702, 0.02876, 0.7647, 0.03525, 0.7645, 0.03564, 0.965, 0.3271, 0.5346, 0.3134, 0.7373, 0.3072, 0.7379, 0.3207, 0.5408, 0.03564, 0.965, 0.03525, 0.7645, 0.04095, 0.764, 0.0418, 0.958, 0.6118, 0.127, 0.6048, 0.2449, 0.5981, 0.2461, 0.6043, 0.1555, 0.5913, 0.1962, 0.5874, 0.2485, 0.5645, 0.2516, 0.5665, 0.1552, 0.4649, 0.3814, 0.4643, 0.2614, 0.4716, 0.261, 0.4726, 0.3538, 0.4094, 0.6835, 0.4313, 0.6846, 0.4322, 0.6959, 0.4082, 0.6968, 0.3931, 0.6379, 0.3934, 0.6203, 0.4433, 0.622, 0.442, 0.6392, 0.459, 0.6395, 0.4614, 0.6225, 0.4994, 0.623, 0.4956, 0.64, 0.5303, 0.64, 0.5328, 0.6237, 0.5644, 0.6222, 0.5633, 0.6388, 0.5633, 0.6388, 0.5644, 0.6222, 0.5882, 0.6203, 0.5876, 0.6378, 0.5876, 0.6378, 0.5882, 0.6203, 0.5968, 0.6216, 0.5966, 0.6375, 0.4101, 0.6756, 0.4318, 0.6777, 0.4313, 0.6846, 0.4094, 0.6835, 0.3761, 0.4917, 0.3628, 0.4917, 0.3659, 0.4698, 0.377, 0.4716, 0.5888, 0.5784, 0.5416, 0.5798, 0.5403, 0.5631, 0.5885, 0.5608, 0.5259, 0.5804, 0.4902, 0.5808, 0.4867, 0.5638, 0.5236, 0.5634, 0.4561, 0.5813, 0.424, 0.5792, 0.4231, 0.5627, 0.4538, 0.5643, 0.424, 0.5792, 0.4015, 0.5778, 0.401, 0.5608, 0.4231, 0.5627, 0.4015, 0.5778, 0.3933, 0.5773, 0.3931, 0.5619, 0.401, 0.5608, 0.3844, 0.4917, 0.3761, 0.4917, 0.377, 0.4716, 0.3841, 0.4719, 0.6085, 0.936, 0.5994, 0.928, 0.6022, 0.9256, 0.6109, 0.9332, 0.5943, 0.7044, 0.6042, 0.6896, 0.6069, 0.6923, 0.5976, 0.7063, 0.5734, 0.767, 0.5943, 0.7044, 0.5976, 0.7063, 0.577, 0.7679, 0.5711, 0.7879, 0.5734, 0.767, 0.577, 0.7679, 0.5748, 0.788, 0.5765, 0.8691, 0.5716, 0.8315, 0.5753, 0.831, 0.5801, 0.8683, 0.6022, 0.9256, 0.5881, 0.9025, 0.5915, 0.9012, 0.6051, 0.9235, 0.6015, 0.6874, 0.6083, 0.6818, 0.6108, 0.6842, 0.6042, 0.6896, 0.6109, 0.9332, 0.6022, 0.9256, 0.6051, 0.9235, 0.6133, 0.9307, 0.6042, 0.6896, 0.6108, 0.6842, 0.6133, 0.687, 0.6069, 0.6923, 0.5994, 0.928, 0.5847, 0.9041, 0.5881, 0.9025, 0.6022, 0.9256, 0.573, 0.8702, 0.568, 0.8324, 0.5716, 0.8315, 0.5765, 0.8691, 0.5675, 0.7882, 0.5698, 0.7665, 0.5734, 0.767, 0.5711, 0.7879, 0.5698, 0.7665, 0.591, 0.7029, 0.5943, 0.7044, 0.5734, 0.767, 0.591, 0.7029, 0.6015, 0.6874, 0.6042, 0.6896, 0.5943, 0.7044, 0.5847, 0.9041, 0.573, 0.8702, 0.5765, 0.8691, 0.5881, 0.9025, 0.5881, 0.9025, 0.5765, 0.8691, 0.5801, 0.8683, 0.5915, 0.9012, 0.4902, 0.5808, 0.4561, 0.5813, 0.4538, 0.5643, 0.4867, 0.5638, 0.4956, 0.64, 0.4994, 0.623, 0.5328, 0.6237, 0.5303, 0.64, 0.568, 0.8324, 0.5675, 0.7882, 0.5711, 0.7879, 0.5716, 0.8315, 0.5716, 0.8315, 0.5711, 0.7879, 0.5748, 0.788, 0.5753, 0.831, 0.5416, 0.5798, 0.5259, 0.5804, 0.5236, 0.5634, 0.5403, 0.5631, 0.442, 0.6392, 0.4433, 0.622, 0.4614, 0.6225, 0.459, 0.6395, 0.6858, 0.9246, 0.7159, 0.881, 0.7511, 0.8948, 0.7091, 0.9285, 0.6378, 0.5447, 0.6312, 0.5517, 0.6271, 0.5423, 0.6336, 0.5349, 0.9193, 0.5507, 0.8938, 0.5926, 0.8564, 0.5788, 0.8957, 0.5468, 0.9233, 0.5833, 0.9042, 0.6515, 0.8938, 0.5926, 0.9193, 0.5507, 0.9311, 0.7469, 0.9192, 0.7458, 0.9233, 0.5833, 0.9353, 0.5377, 0.7081, 0.7277, 0.7505, 0.732, 0.7511, 0.8948, 0.7059, 0.8214, 0.7159, 0.881, 0.7059, 0.8214, 0.7511, 0.8948, 0.8957, 0.5468, 0.8564, 0.5788, 0.7432, 0.5769, 0.6981, 0.5435, 0.6745, 0.5472, 0.7056, 0.5898, 0.6988, 0.644, 0.6713, 0.5799, 0.7091, 0.9285, 0.7511, 0.8948, 0.854, 0.8975, 0.8938, 0.9313, 0.6719, 0.7247, 0.686, 0.7255, 0.6822, 0.8924, 0.666, 0.9389, 0.666, 0.9389, 0.6822, 0.8924, 0.6858, 0.9246, 0.6699, 0.9482, 0.9315, 0.9495, 0.918, 0.9272, 0.9213, 0.8954, 0.9353, 0.9402, 0.9214, 0.5244, 0.8957, 0.5468, 0.6981, 0.5435, 0.6691, 0.5208, 0.6699, 0.9482, 0.6858, 0.9246, 0.7091, 0.9285, 0.6798, 0.952, 0.6328, 0.7607, 0.6264, 0.7608, 0.6312, 0.5517, 0.6378, 0.5447, 0.6228, 0.9743, 0.6163, 0.9675, 0.6263, 0.9635, 0.6333, 0.9701, 0.6233, 0.5309, 0.6173, 0.5383, 0.365, 0.5342, 0.3603, 0.5268, 0.6336, 0.5349, 0.6271, 0.5423, 0.6173, 0.5383, 0.6233, 0.5309, 0.3502, 0.5308, 0.3553, 0.5381, 0.3512, 0.5475, 0.3459, 0.5405, 0.3554, 0.7375, 0.3622, 0.7377, 0.3552, 0.9585, 0.3475, 0.9647, 0.6386, 0.7611, 0.6328, 0.7607, 0.6378, 0.5447, 0.6438, 0.539, 0.6333, 0.9701, 0.6263, 0.9635, 0.6302, 0.9542, 0.6373, 0.9605, 0.6287, 0.9803, 0.6228, 0.9743, 0.6333, 0.9701, 0.6396, 0.976, 0.6287, 0.5248, 0.6233, 0.5309, 0.3603, 0.5268, 0.3537, 0.5208, 0.6394, 0.5289, 0.6336, 0.5349, 0.6233, 0.5309, 0.6287, 0.5248, 0.3431, 0.5249, 0.3502, 0.5308, 0.3459, 0.5405, 0.3387, 0.5349, 0.6396, 0.976, 0.6333, 0.9701, 0.6373, 0.9605, 0.6438, 0.9662, 0.3475, 0.9647, 0.3552, 0.9585, 0.3593, 0.968, 0.3518, 0.9745, 0.8999, 0.7435, 0.855, 0.7403, 0.8564, 0.5788, 0.9042, 0.6515, 0.6822, 0.8924, 0.7059, 0.8214, 0.7159, 0.881, 0.6858, 0.9246, 0.8938, 0.9313, 0.854, 0.8975, 0.8907, 0.885, 0.918, 0.9272, 0.686, 0.7255, 0.7081, 0.7277, 0.7059, 0.8214, 0.6822, 0.8924, 0.6981, 0.5435, 0.7432, 0.5769, 0.7056, 0.5898, 0.6745, 0.5472, 0.6798, 0.952, 0.7091, 0.9285, 0.8938, 0.9313, 0.9215, 0.9536, 0.6594, 0.5247, 0.6745, 0.5472, 0.6713, 0.5799, 0.6554, 0.5341, 0.9215, 0.9536, 0.8938, 0.9313, 0.918, 0.9272, 0.9315, 0.9495, 0.6691, 0.5208, 0.6981, 0.5435, 0.6745, 0.5472, 0.6594, 0.5247, 0.9313, 0.5283, 0.9193, 0.5507, 0.8957, 0.5468, 0.9214, 0.5244, 0.9353, 0.5377, 0.9233, 0.5833, 0.9193, 0.5507, 0.9313, 0.5283, 0.3552, 0.9585, 0.3608, 0.9523, 0.3648, 0.9616, 0.3593, 0.968, 0.3626, 0.9786, 0.3697, 0.972, 0.6228, 0.9743, 0.6287, 0.9803, 0.3537, 0.5208, 0.3603, 0.5268, 0.3502, 0.5308, 0.3431, 0.5249, 0.3697, 0.972, 0.3746, 0.9655, 0.6163, 0.9675, 0.6228, 0.9743, 0.3593, 0.968, 0.3648, 0.9616, 0.3746, 0.9655, 0.3697, 0.972, 0.6438, 0.539, 0.6378, 0.5447, 0.6336, 0.5349, 0.6394, 0.5289, 0.3518, 0.9745, 0.3593, 0.968, 0.3697, 0.972, 0.3626, 0.9786, 0.1573, 0.2679, 0.1522, 0.269, 0.1578, 0.06685, 0.1641, 0.05954, 0.3603, 0.5268, 0.365, 0.5342, 0.3553, 0.5381, 0.3502, 0.5308, 0.8907, 0.885, 0.854, 0.8975, 0.9019, 0.8309, 0.7056, 0.5898, 0.7432, 0.5769, 0.6988, 0.644, 0.9192, 0.7458, 0.8999, 0.7435, 0.9042, 0.6515, 0.9233, 0.5833, 0.918, 0.9272, 0.8907, 0.885, 0.9019, 0.8309, 0.9213, 0.8954, 0.8938, 0.5926, 0.9042, 0.6515, 0.8564, 0.5788, 0.855, 0.7403, 0.854, 0.8975, 0.7511, 0.8948, 0.7505, 0.732, 0.4465, 0.1017, 0.4392, 0.09388, 0.4516, 0.0909, 0.4527, 0.09887, 0.6208, 0.4075, 0.6276, 0.4157, 0.6148, 0.4189, 0.6144, 0.4104, 0.6146, 0.1018, 0.6146, 0.09362, 0.6272, 0.0966, 0.6209, 0.1046, 0.4527, 0.09887, 0.4516, 0.0909, 0.6146, 0.09362, 0.6146, 0.1018, 0.6144, 0.4104, 0.6148, 0.4189, 0.4561, 0.4181, 0.4576, 0.4091, 0.6209, 0.1046, 0.6272, 0.0966, 0.6301, 0.1144, 0.6236, 0.1114, 0.4536, 0.2457, 0.4462, 0.246, 0.4362, 0.1115, 0.4439, 0.1084, 0.6203, 0.2619, 0.6266, 0.2624, 0.6301, 0.3983, 0.6233, 0.4008, 0.4576, 0.4091, 0.4561, 0.4181, 0.4434, 0.4151, 0.4513, 0.4063, 0.4513, 0.4063, 0.4434, 0.4151, 0.4407, 0.3977, 0.4488, 0.3996, 0.4439, 0.1084, 0.4362, 0.1115, 0.4392, 0.09388, 0.4465, 0.1017, 0.6233, 0.4008, 0.6301, 0.3983, 0.6276, 0.4157, 0.6208, 0.4075, 0.8975, 0.4806, 0.8835, 0.4862, 0.8822, 0.4615, 0.8961, 0.4564, 0.2724, 0.9135, 0.26, 0.9179, 0.2612, 0.5843, 0.2734, 0.5875, 0.2731, 0.9392, 0.2607, 0.944, 0.26, 0.9179, 0.2724, 0.9135, 0.06082, 0.5859, 0.07379, 0.5823, 0.07869, 0.9247, 0.06624, 0.9221, 0.06624, 0.9221, 0.07869, 0.9247, 0.07819, 0.9517, 0.06568, 0.9485, 0.7734, 0.4829, 0.7597, 0.4893, 0.7559, 0.4649, 0.7696, 0.4589, 0.8951, 0.2435, 0.881, 0.2446, 0.882, 0.04777, 0.8961, 0.05053, 0.7718, 0.05136, 0.7575, 0.04816, 0.7588, 0.02132, 0.7734, 0.02504, 0.2734, 0.5875, 0.2612, 0.5843, 0.2614, 0.557, 0.2736, 0.5607, 0.7641, 0.2393, 0.75, 0.2406, 0.7575, 0.04816, 0.7718, 0.05136, 0.8961, 0.05053, 0.882, 0.04777, 0.8834, 0.02132, 0.8975, 0.02462, 0.06058, 0.561, 0.07356, 0.557, 0.07379, 0.5823, 0.06082, 0.5859, 0.8835, 0.4862, 0.8424, 0.4808, 0.8417, 0.4568, 0.8822, 0.4615, 0.26, 0.9179, 0.2228, 0.9139, 0.2232, 0.5866, 0.2612, 0.5843, 0.2607, 0.944, 0.2232, 0.9392, 0.2228, 0.9139, 0.26, 0.9179, 0.07379, 0.5823, 0.1114, 0.5886, 0.1147, 0.9221, 0.07869, 0.9247, 0.07869, 0.9247, 0.1147, 0.9221, 0.1145, 0.9485, 0.07819, 0.9517, 0.7597, 0.4893, 0.7165, 0.4862, 0.7133, 0.4623, 0.7559, 0.4649, 0.881, 0.2446, 0.8405, 0.2461, 0.8404, 0.05249, 0.882, 0.04777, 0.7575, 0.04816, 0.7151, 0.05214, 0.7159, 0.02594, 0.7588, 0.02132, 0.2612, 0.5843, 0.2232, 0.5866, 0.2233, 0.5601, 0.2614, 0.557, 0.75, 0.2406, 0.7084, 0.2442, 0.7151, 0.05214, 0.7575, 0.04816, 0.882, 0.04777, 0.8404, 0.05249, 0.8412, 0.0265, 0.8834, 0.02132, 0.07356, 0.557, 0.1114, 0.5638, 0.1114, 0.5886, 0.07379, 0.5823, 0.7559, 0.4649, 0.7133, 0.4623, 0.7084, 0.2442, 0.75, 0.2406, 0.8822, 0.4615, 0.8417, 0.4568, 0.8405, 0.2461, 0.881, 0.2446, 0.7696, 0.4589, 0.7559, 0.4649, 0.75, 0.2406, 0.7641, 0.2393, 0.8961, 0.4564, 0.8822, 0.4615, 0.881, 0.2446, 0.8951, 0.2435, 0.6236, 0.1114, 0.6301, 0.1144, 0.6266, 0.2624, 0.6203, 0.2619, 0.4488, 0.3996, 0.4407, 0.3977, 0.4462, 0.246, 0.4536, 0.2457, 0.8564, 0.5788, 0.855, 0.7403, 0.7505, 0.732, 0.7432, 0.5769, 0.9213, 0.8954, 0.9019, 0.8309, 0.8999, 0.7435, 0.9192, 0.7458, 0.1641, 0.4483, 0.1583, 0.4433, 0.1522, 0.269, 0.1573, 0.2679, 0.6713, 0.5799, 0.6988, 0.644, 0.7081, 0.7277, 0.686, 0.7255, 0.9019, 0.8309, 0.854, 0.8975, 0.855, 0.7403, 0.8999, 0.7435, 0.6438, 0.9662, 0.6373, 0.9605, 0.6328, 0.7607, 0.6386, 0.7611, 0.3387, 0.5349, 0.3459, 0.5405, 0.3622, 0.7377, 0.3554, 0.7375, 0.6373, 0.9605, 0.6302, 0.9542, 0.6264, 0.7608, 0.6328, 0.7607, 0.6554, 0.5341, 0.6713, 0.5799, 0.686, 0.7255, 0.6719, 0.7247, 0.6988, 0.644, 0.7432, 0.5769, 0.7505, 0.732, 0.7081, 0.7277, 0.9353, 0.9402, 0.9213, 0.8954, 0.9192, 0.7458, 0.9311, 0.7469, 0.4094, 0.6835, 0.4082, 0.6968, 0.3845, 0.6936, 0.3874, 0.6825, 0.3931, 0.6379, 0.442, 0.6392, 0.4451, 0.6559, 0.3959, 0.6554, 0.459, 0.6395, 0.4956, 0.64, 0.5006, 0.6571, 0.4629, 0.6561, 0.5303, 0.64, 0.5633, 0.6388, 0.5654, 0.6551, 0.5338, 0.656, 0.5633, 0.6388, 0.5876, 0.6378, 0.5892, 0.6555, 0.5654, 0.6551, 0.5876, 0.6378, 0.5966, 0.6375, 0.5978, 0.6538, 0.5892, 0.6555, 0.4101, 0.6756, 0.4094, 0.6835, 0.3874, 0.6825, 0.3879, 0.6756, 0.4042, 0.4914, 0.4033, 0.4713, 0.4143, 0.4698, 0.4175, 0.4915, 0.59, 0.59, 0.5871, 0.6073, 0.5396, 0.6078, 0.5427, 0.5916, 0.527, 0.5915, 0.5231, 0.6079, 0.4865, 0.609, 0.4914, 0.592, 0.4572, 0.5914, 0.4538, 0.608, 0.4231, 0.6072, 0.4252, 0.5909, 0.4252, 0.5909, 0.4231, 0.6072, 0.4009, 0.6077, 0.4026, 0.5901, 0.4026, 0.5901, 0.4009, 0.6077, 0.3931, 0.6062, 0.3944, 0.59, 0.3959, 0.4915, 0.3963, 0.4715, 0.4033, 0.4713, 0.4042, 0.4914, 0.5705, 0.6932, 0.5732, 0.6958, 0.5649, 0.7032, 0.5618, 0.701, 0.557, 0.9228, 0.5598, 0.9214, 0.5689, 0.9354, 0.5666, 0.9376, 0.5363, 0.8611, 0.5394, 0.8606, 0.5598, 0.9214, 0.557, 0.9228, 0.5237, 0.6106, 0.5231, 0.6079, 0.5396, 0.6078, 0.5408, 0.6104, 0.4536, 0.6105, 0.4538, 0.608, 0.4865, 0.609, 0.4866, 0.6116, 0.5649, 0.7032, 0.5674, 0.7056, 0.5538, 0.7281, 0.5508, 0.7265, 0.5637, 0.9402, 0.5666, 0.9376, 0.5732, 0.943, 0.5705, 0.9458, 0.5732, 0.6958, 0.5753, 0.6985, 0.5674, 0.7056, 0.5649, 0.7032, 0.5666, 0.9376, 0.5689, 0.9354, 0.5753, 0.9406, 0.5732, 0.943, 0.5618, 0.701, 0.5649, 0.7032, 0.5508, 0.7265, 0.5471, 0.7252, 0.5356, 0.7591, 0.5394, 0.76, 0.5347, 0.7973, 0.5308, 0.7967, 0.5302, 0.8405, 0.534, 0.8405, 0.5363, 0.8611, 0.5325, 0.8619, 0.5325, 0.8619, 0.5363, 0.8611, 0.557, 0.9228, 0.5535, 0.9246, 0.5535, 0.9246, 0.557, 0.9228, 0.5666, 0.9376, 0.5637, 0.9402, 0.5471, 0.7252, 0.5508, 0.7265, 0.5394, 0.76, 0.5356, 0.7591, 0.5508, 0.7265, 0.5538, 0.7281, 0.5425, 0.7611, 0.5394, 0.76, 0.4914, 0.592, 0.4865, 0.609, 0.4538, 0.608, 0.4572, 0.5914, 0.4956, 0.64, 0.5303, 0.64, 0.5338, 0.656, 0.5006, 0.6571, 0.5308, 0.7967, 0.5347, 0.7973, 0.534, 0.8405, 0.5302, 0.8405, 0.4866, 0.6116, 0.4865, 0.609, 0.5231, 0.6079, 0.5237, 0.6106, 0.5427, 0.5916, 0.5396, 0.6078, 0.5231, 0.6079, 0.527, 0.5915, 0.442, 0.6392, 0.459, 0.6395, 0.4629, 0.6561, 0.4451, 0.6559])
me_cube_004.materials.append(mat_first_aid)
me_cube_004.use_remesh_fix_poles = True
me_cube_004.use_remesh_preserve_attributes = False
me_cube_004.update()
me_plane = bpy.data.meshes.new('Plane')
me_plane.from_pydata([(-1.501, 0.4524, -1.285), (-1.35, 0.4524, -1.285), (-1.501, 0.4524, 1.139), (-1.35, 0.4524, 1.139), (-1.501, 0.4524, 1.621), (-1.35, 0.4524, 1.621), (2.425e-16, 0.4524, 1.139), (3.494e-16, 0.4524, 1.621), (-1.492, 0.4524, -1.333), (-1.359, 0.4524, -1.333), (-1.481, 0.4524, -1.354), (-1.37, 0.4524, -1.354), (-1.462, 0.4524, -1.363), (-1.389, 0.4524, -1.363), (-1.501, 0.5045, 1.139), (-1.35, 0.5045, 1.139), (-1.35, 0.5045, 1.621), (-1.501, 0.5045, 1.621), (2.309e-16, 0.5045, 1.139), (3.378e-16, 0.5045, 1.621), (-1.501, 0.5749, 1.139), (-1.501, 0.5749, -1.285), (-1.35, 0.5749, -1.285), (-1.35, 0.5749, 1.139), (-1.35, 0.5749, 1.621), (-1.501, 0.5749, 1.621), (-1.492, 0.5749, -1.333), (-1.359, 0.5749, -1.333), (-1.481, 0.5749, -1.354), (-1.37, 0.5749, -1.354), (-1.462, 0.5749, -1.363), (-1.389, 0.5749, -1.363), (-1.501, 0.4524, -1.285), (-1.35, 0.4524, -1.285), (-1.501, 0.4524, 1.139), (-1.35, 0.4524, 1.139), (-1.492, 0.4524, -1.333), (-1.359, 0.4524, -1.333), (-1.481, 0.4524, -1.354), (-1.37, 0.4524, -1.354), (-1.462, 0.4524, -1.363), (-1.389, 0.4524, -1.363), (-1.35, 0.5045, 1.139), (-1.35, 0.5045, 1.621), (-1.501, 0.5749, 1.139), (-1.501, 0.5749, -1.285), (-1.35, 0.5749, -1.285), (-1.35, 0.5749, 1.139), (-1.35, 0.5749, 1.621), (-1.492, 0.5749, -1.333), (-1.359, 0.5749, -1.333), (-1.481, 0.5749, -1.354), (-1.37, 0.5749, -1.354), (-1.462, 0.5749, -1.363), (-1.389, 0.5749, -1.363), (-1.35, 0.5749, 1.707), (-1.35, 0.536, 1.707), (-1.501, 0.536, 1.707), (-1.501, 0.5749, 1.707), (-0.3668, 0.4523, 1.259), (-0.4097, 0.4523, 1.234), (-0.4097, 0.4523, 1.185), (-0.3668, 0.4523, 1.16), (-0.324, 0.4523, 1.185), (-0.324, 0.4523, 1.234), (-0.3668, -0.2499, 1.259), (-0.4097, -0.2499, 1.234), (-0.4097, -0.2499, 1.185), (-0.3668, -0.2499, 1.16), (-0.324, -0.2499, 1.185), (-0.324, -0.2499, 1.234), (-0.3668, -0.2699, 1.262), (-0.4097, -0.2781, 1.239), (-0.4097, -0.2946, 1.192), (-0.3668, -0.3028, 1.169), (-0.324, -0.2946, 1.192), (-0.324, -0.2781, 1.239), (-0.3668, -0.2875, 1.272), (-0.4097, -0.3031, 1.253), (-0.4097, -0.3342, 1.215), (-0.3668, -0.3497, 1.195), (-0.324, -0.3342, 1.215), (-0.324, -0.3031, 1.253), (-0.3668, -0.3008, 1.288), (-0.4097, -0.3219, 1.275), (-0.4097, -0.3641, 1.249), (-0.3668, -0.3851, 1.236), (-0.324, -0.3641, 1.249), (-0.324, -0.3219, 1.275), (-0.3668, -0.3083, 1.307), (-0.4097, -0.3325, 1.301), (-0.4097, -0.3809, 1.291), (-0.3668, -0.4051, 1.286), (-0.324, -0.3809, 1.291), (-0.324, -0.3325, 1.301), (-0.4044, -0.3406, 1.325), (-0.3668, -0.3194, 1.329), (-0.4044, -0.383, 1.315), (-0.3668, -0.4042, 1.311), (-0.3293, -0.383, 1.315), (-0.3293, -0.3406, 1.325), (-0.3864, -0.3536, 1.335), (-0.3668, -0.3426, 1.338), (-0.3864, -0.3756, 1.331), (-0.3668, -0.3866, 1.328), (-0.3473, -0.3756, 1.331), (-0.3473, -0.3536, 1.335), (-0.324, -0.2499, 1.234), (-0.324, 0.4523, 1.234), (-0.4097, -0.2499, 1.234), (-0.4097, 0.4523, 1.234), (-0.324, -0.2781, 1.239), (-0.4097, -0.2781, 1.239), (-0.324, -0.3031, 1.253), (-0.4097, -0.3031, 1.253), (-0.324, -0.3219, 1.275), (-0.4097, -0.3219, 1.275), (-0.324, -0.3325, 1.301), (-0.4097, -0.3325, 1.301), (-0.3293, -0.3406, 1.325), (-0.4044, -0.3406, 1.325), (-0.3864, -0.3536, 1.335), (-0.3473, -0.3536, 1.335), (-0.3864, -0.3756, 1.331), (-0.3864, -0.3536, 1.335), (-0.3668, -0.3866, 1.328), (-0.3473, -0.3756, 1.331), (1.501, 0.4524, -1.285), (1.35, 0.4524, -1.285), (1.501, 0.4524, 1.139), (1.35, 0.4524, 1.139), (1.501, 0.4524, 1.621), (1.35, 0.4524, 1.621), (1.492, 0.4524, -1.333), (1.359, 0.4524, -1.333), (1.481, 0.4524, -1.354), (1.37, 0.4524, -1.354), (1.462, 0.4524, -1.363), (1.389, 0.4524, -1.363), (1.501, 0.5045, 1.139), (1.35, 0.5045, 1.139), (1.35, 0.5045, 1.621), (1.501, 0.5045, 1.621), (1.501, 0.5749, 1.139), (1.501, 0.5749, -1.285), (1.35, 0.5749, -1.285), (1.35, 0.5749, 1.139), (1.35, 0.5749, 1.621), (1.501, 0.5749, 1.621), (1.492, 0.5749, -1.333), (1.359, 0.5749, -1.333), (1.481, 0.5749, -1.354), (1.37, 0.5749, -1.354), (1.462, 0.5749, -1.363), (1.389, 0.5749, -1.363), (1.501, 0.4524, -1.285), (1.35, 0.4524, -1.285), (1.501, 0.4524, 1.139), (1.35, 0.4524, 1.139), (1.492, 0.4524, -1.333), (1.359, 0.4524, -1.333), (1.481, 0.4524, -1.354), (1.37, 0.4524, -1.354), (1.462, 0.4524, -1.363), (1.389, 0.4524, -1.363), (1.35, 0.5045, 1.139), (1.35, 0.5045, 1.621), (1.501, 0.5749, 1.139), (1.501, 0.5749, -1.285), (1.35, 0.5749, -1.285), (1.35, 0.5749, 1.139), (1.35, 0.5749, 1.621), (1.492, 0.5749, -1.333), (1.359, 0.5749, -1.333), (1.481, 0.5749, -1.354), (1.37, 0.5749, -1.354), (1.462, 0.5749, -1.363), (1.389, 0.5749, -1.363), (1.35, 0.5749, 1.707), (1.35, 0.536, 1.707), (1.501, 0.536, 1.707), (1.501, 0.5749, 1.707), (0.3668, 0.4523, 1.259), (0.4097, 0.4523, 1.234), (0.4097, 0.4523, 1.185), (0.3668, 0.4523, 1.16), (0.324, 0.4523, 1.185), (0.324, 0.4523, 1.234), (0.3668, -0.2499, 1.259), (0.4097, -0.2499, 1.234), (0.4097, -0.2499, 1.185), (0.3668, -0.2499, 1.16), (0.324, -0.2499, 1.185), (0.324, -0.2499, 1.234), (0.3668, -0.2699, 1.262), (0.4097, -0.2781, 1.239), (0.4097, -0.2946, 1.192), (0.3668, -0.3028, 1.169), (0.324, -0.2946, 1.192), (0.324, -0.2781, 1.239), (0.3668, -0.2875, 1.272), (0.4097, -0.3031, 1.253), (0.4097, -0.3342, 1.215), (0.3668, -0.3497, 1.195), (0.324, -0.3342, 1.215), (0.324, -0.3031, 1.253), (0.3668, -0.3008, 1.288), (0.4097, -0.3219, 1.275), (0.4097, -0.3641, 1.249), (0.3668, -0.3851, 1.236), (0.324, -0.3641, 1.249), (0.324, -0.3219, 1.275), (0.3668, -0.3083, 1.307), (0.4097, -0.3325, 1.301), (0.4097, -0.3809, 1.291), (0.3668, -0.4051, 1.286), (0.324, -0.3809, 1.291), (0.324, -0.3325, 1.301), (0.4044, -0.3406, 1.325), (0.3668, -0.3194, 1.329), (0.4044, -0.383, 1.315), (0.3668, -0.4042, 1.311), (0.3293, -0.383, 1.315), (0.3293, -0.3406, 1.325), (0.3864, -0.3536, 1.335), (0.3668, -0.3426, 1.338), (0.3864, -0.3756, 1.331), (0.3668, -0.3866, 1.328), (0.3473, -0.3756, 1.331), (0.3473, -0.3536, 1.335), (0.324, -0.2499, 1.234), (0.324, 0.4523, 1.234), (0.4097, -0.2499, 1.234), (0.4097, 0.4523, 1.234), (0.324, -0.2781, 1.239), (0.4097, -0.2781, 1.239), (0.324, -0.3031, 1.253), (0.4097, -0.3031, 1.253), (0.324, -0.3219, 1.275), (0.4097, -0.3219, 1.275), (0.324, -0.3325, 1.301), (0.4097, -0.3325, 1.301), (0.3293, -0.3406, 1.325), (0.4044, -0.3406, 1.325), (0.3864, -0.3536, 1.335), (0.3473, -0.3536, 1.335), (0.3864, -0.3756, 1.331), (0.3864, -0.3536, 1.335), (0.3668, -0.3866, 1.328), (0.3473, -0.3756, 1.331)], [], [(0, 1, 3, 2), (2, 3, 5, 4), (5, 3, 6, 7), (1, 0, 8, 9), (9, 8, 10, 11), (11, 10, 12, 13), (16, 19, 18, 15), (25, 58, 55, 24), (7, 19, 16, 5), (5, 16, 17, 4), (4, 17, 14, 2), (3, 15, 18, 6), (21, 20, 23, 22), (20, 25, 24, 23), (22, 27, 26, 21), (27, 29, 28, 26), (29, 31, 30, 28), (17, 25, 20, 14), (41, 40, 53, 54), (33, 37, 50, 46), (39, 52, 50, 37), (40, 38, 51, 53), (32, 45, 49, 36), (41, 54, 52, 39), (36, 49, 51, 38), (42, 35, 33, 46, 47), (42, 47, 48, 43), (32, 34, 44, 45), (56, 55, 58, 57), (17, 57, 58, 25), (16, 56, 57, 17), (24, 55, 56, 16), (64, 59, 65, 70), (62, 63, 69, 68), (60, 61, 67, 66), (63, 108, 107, 69), (61, 62, 68, 67), (59, 110, 109, 65), (69, 107, 111, 75), (67, 68, 74, 73), (65, 109, 112, 71), (70, 65, 71, 76), (68, 69, 75, 74), (66, 67, 73, 72), (76, 71, 77, 82), (74, 75, 81, 80), (72, 73, 79, 78), (75, 111, 113, 81), (73, 74, 80, 79), (71, 112, 114, 77), (81, 113, 115, 87), (79, 80, 86, 85), (77, 114, 116, 83), (82, 77, 83, 88), (80, 81, 87, 86), (78, 79, 85, 84), (88, 83, 89, 94), (86, 87, 93, 92), (84, 85, 91, 90), (87, 115, 117, 93), (85, 86, 92, 91), (83, 116, 118, 89), (93, 117, 119, 99), (98, 99, 126, 104), (91, 92, 98, 97), (89, 118, 120, 96), (94, 89, 96, 100), (92, 93, 99, 98), (90, 91, 97, 95), (124, 123, 125, 105, 122, 102), (95, 97, 103, 121), (99, 119, 106, 126), (97, 98, 104, 103), (96, 120, 101, 102), (100, 96, 102, 122), (127, 129, 130, 128), (129, 131, 132, 130), (132, 7, 6, 130), (128, 134, 133, 127), (134, 136, 135, 133), (136, 138, 137, 135), (141, 140, 18, 19), (148, 147, 178, 181), (7, 132, 141, 19), (132, 131, 142, 141), (131, 129, 139, 142), (130, 6, 18, 140), (144, 145, 146, 143), (143, 146, 147, 148), (145, 144, 149, 150), (150, 149, 151, 152), (152, 151, 153, 154), (142, 139, 143, 148), (164, 177, 176, 163), (156, 169, 173, 160), (162, 160, 173, 175), (163, 176, 174, 161), (155, 159, 172, 168), (164, 162, 175, 177), (159, 161, 174, 172), (165, 170, 169, 156, 158), (165, 166, 171, 170), (155, 168, 167, 157), (179, 180, 181, 178), (142, 148, 181, 180), (141, 142, 180, 179), (147, 141, 179, 178), (187, 193, 188, 182), (185, 191, 192, 186), (183, 189, 190, 184), (186, 192, 230, 231), (184, 190, 191, 185), (182, 188, 232, 233), (192, 198, 234, 230), (190, 196, 197, 191), (188, 194, 235, 232), (193, 199, 194, 188), (191, 197, 198, 192), (189, 195, 196, 190), (199, 205, 200, 194), (197, 203, 204, 198), (195, 201, 202, 196), (198, 204, 236, 234), (196, 202, 203, 197), (194, 200, 237, 235), (204, 210, 238, 236), (202, 208, 209, 203), (200, 206, 239, 237), (205, 211, 206, 200), (203, 209, 210, 204), (201, 207, 208, 202), (211, 217, 212, 206), (209, 215, 216, 210), (207, 213, 214, 208), (210, 216, 240, 238), (208, 214, 215, 209), (206, 212, 241, 239), (216, 222, 242, 240), (221, 227, 249, 222), (214, 220, 221, 215), (212, 219, 243, 241), (217, 223, 219, 212), (215, 221, 222, 216), (213, 218, 220, 214), (247, 225, 245, 228, 248, 246), (218, 244, 226, 220), (222, 249, 229, 242), (220, 226, 227, 221), (219, 225, 224, 243), (223, 245, 225, 219)])
me_plane.polygons.foreach_set('use_smooth', [0, 0, 0, 0, 0, 0, 0, 0, 0, 0, 0, 0, 0, 0, 0, 0, 0, 0, 1, 1, 1, 1, 1, 1, 1, 1, 1, 1, 0, 0, 0, 0, 1, 1, 1, 1, 1, 1, 1, 1, 1, 1, 1, 1, 1, 1, 1, 1, 1, 1, 1, 1, 1, 1, 1, 1, 1, 1, 1, 1, 1, 1, 1, 1, 1, 1, 1, 1, 1, 1, 1, 1, 1, 1, 1, 0, 0, 0, 0, 0, 0, 0, 0, 0, 0, 0, 0, 0, 0, 0, 0, 0, 0, 1, 1, 1, 1, 1, 1, 1, 1, 1, 1, 0, 0, 0, 0, 1, 1, 1, 1, 1, 1, 1, 1, 1, 1, 1, 1, 1, 1, 1, 1, 1, 1, 1, 1, 1, 1, 1, 1, 1, 1, 1, 1, 1, 1, 1, 1, 1, 1, 1, 1, 1, 1, 1, 1, 1, 1, 1])
_uv = me_plane.uv_layers.new(name='UVMap')
_uv.uv.foreach_set('vector', [0.635, 0.4542, 0.635, 0.4329, 0.4216, 0.4329, 0.4216, 0.4542, 0.4216, 0.4542, 0.4216, 0.4329, 0.3792, 0.4329, 0.3792, 0.4542, 0.3792, 0.4329, 0.4216, 0.4329, 0.4216, 0.2428, 0.3792, 0.2428, 0.635, 0.4329, 0.635, 0.4542, 0.6392, 0.4529, 0.6392, 0.4342, 0.6392, 0.4342, 0.6392, 0.4529, 0.6411, 0.4514, 0.6411, 0.4357, 0.6411, 0.4357, 0.6411, 0.4514, 0.6419, 0.4486, 0.6419, 0.4385, 0.2296, 0.07368, 0.2296, 0.2637, 0.2863, 0.2637, 0.2863, 0.07368, 0.9091, 0.4414, 0.9091, 0.4536, 0.9318, 0.4536, 0.9318, 0.4414, 0.9733, 0.2327, 0.9811, 0.2327, 0.9811, 0.04265, 0.9733, 0.04265, 0.9733, 0.04265, 0.9811, 0.04265, 0.9811, 0.02132, 0.9733, 0.02132, 0.4579, 0.752, 0.4579, 0.7448, 0.3845, 0.7448, 0.3845, 0.752, 0.09316, 0.07308, 0.07236, 0.07308, 0.07236, 0.2631, 0.09316, 0.2631, 0.9091, 0.03228, 0.9091, 0.3737, 0.9318, 0.3737, 0.9318, 0.03228, 0.9091, 0.3737, 0.9091, 0.4414, 0.9318, 0.4414, 0.9318, 0.3737, 0.9318, 0.03228, 0.9304, 0.02562, 0.9105, 0.02562, 0.9091, 0.03228, 0.9304, 0.02562, 0.9288, 0.02261, 0.9121, 0.02261, 0.9105, 0.02562, 0.9288, 0.02261, 0.9258, 0.02132, 0.9151, 0.02132, 0.9121, 0.02261, 0.4579, 0.7448, 0.4579, 0.7351, 0.3845, 0.7351, 0.3845, 0.7448, 0.4814, 0.487, 0.4922, 0.487, 0.4922, 0.4698, 0.4814, 0.4698, 0.9469, 0.9288, 0.9469, 0.9355, 0.9653, 0.9355, 0.9653, 0.9288, 0.9469, 0.9386, 0.9653, 0.9386, 0.9653, 0.9355, 0.9469, 0.9355, 0.4922, 0.487, 0.4952, 0.4871, 0.4952, 0.4699, 0.4922, 0.4698, 0.1893, 0.08866, 0.2085, 0.08867, 0.2085, 0.08158, 0.1893, 0.08158, 0.4814, 0.487, 0.4814, 0.4698, 0.4785, 0.4699, 0.4785, 0.4871, 0.1893, 0.08158, 0.2085, 0.08158, 0.2085, 0.07831, 0.1893, 0.07831, 0.9547, 0.5883, 0.9469, 0.5884, 0.9469, 0.9288, 0.9653, 0.9288, 0.9653, 0.5883, 0.9547, 0.5883, 0.9653, 0.5883, 0.9653, 0.5208, 0.9547, 0.5208, 0.1893, 0.08866, 0.1893, 0.4464, 0.2085, 0.4464, 0.2085, 0.08867, 0.5556, 0.4911, 0.5614, 0.4911, 0.5614, 0.4698, 0.5556, 0.4698, 0.4579, 0.7448, 0.471, 0.7404, 0.471, 0.7351, 0.4579, 0.7351, 0.4422, 0.4698, 0.4291, 0.4698, 0.4291, 0.4911, 0.4422, 0.4911, 0.4577, 0.6967, 0.4577, 0.6786, 0.449, 0.6786, 0.442, 0.6967, 0.4998, 0.7626, 0.4996, 0.7685, 0.3925, 0.7685, 0.3928, 0.7626, 0.5072, 0.836, 0.507, 0.8419, 0.3998, 0.8419, 0.4, 0.836, 0.5127, 0.9094, 0.5136, 0.9162, 0.407, 0.9272, 0.4061, 0.9204, 0.3845, 0.8878, 0.3854, 0.881, 0.492, 0.892, 0.4911, 0.8988, 0.507, 0.8301, 0.5072, 0.836, 0.4, 0.836, 0.3998, 0.8301, 0.4996, 0.7685, 0.4998, 0.7745, 0.3928, 0.7745, 0.3925, 0.7685, 0.4911, 0.8988, 0.492, 0.892, 0.4963, 0.8918, 0.498, 0.8984, 0.3998, 0.8301, 0.4, 0.836, 0.3918, 0.836, 0.3929, 0.8301, 0.3925, 0.7685, 0.3928, 0.7745, 0.3885, 0.7745, 0.3895, 0.7685, 0.3928, 0.7626, 0.3925, 0.7685, 0.3895, 0.7685, 0.3885, 0.7626, 0.4, 0.836, 0.3998, 0.8419, 0.3929, 0.8419, 0.3918, 0.836, 0.4061, 0.9204, 0.407, 0.9272, 0.4001, 0.9268, 0.4018, 0.9202, 0.3885, 0.7626, 0.3895, 0.7685, 0.3867, 0.7685, 0.3845, 0.7626, 0.3918, 0.836, 0.3929, 0.8419, 0.3867, 0.8419, 0.3845, 0.836, 0.4018, 0.9202, 0.4001, 0.9268, 0.3937, 0.9244, 0.3977, 0.9187, 0.498, 0.8984, 0.4963, 0.8918, 0.5004, 0.8902, 0.5044, 0.896, 0.3929, 0.8301, 0.3918, 0.836, 0.3845, 0.836, 0.3867, 0.8301, 0.3895, 0.7685, 0.3885, 0.7745, 0.3845, 0.7745, 0.3867, 0.7685, 0.5044, 0.896, 0.5004, 0.8902, 0.5036, 0.8876, 0.5096, 0.8918, 0.5312, 0.4725, 0.5376, 0.4698, 0.5376, 0.4755, 0.5312, 0.4773, 0.5934, 0.4988, 0.5904, 0.4928, 0.5935, 0.4928, 0.5956, 0.4988, 0.5904, 0.5048, 0.5934, 0.4988, 0.5956, 0.4988, 0.5935, 0.5048, 0.5376, 0.4698, 0.544, 0.4725, 0.544, 0.4773, 0.5376, 0.4755, 0.3977, 0.9187, 0.3937, 0.9244, 0.3885, 0.9202, 0.3945, 0.916, 0.5935, 0.5048, 0.5956, 0.4988, 0.5983, 0.4988, 0.5974, 0.5048, 0.5376, 0.4755, 0.544, 0.4773, 0.544, 0.4832, 0.5376, 0.4825, 0.3945, 0.916, 0.3885, 0.9202, 0.3853, 0.9147, 0.3924, 0.9125, 0.5096, 0.8918, 0.5036, 0.8876, 0.5057, 0.8841, 0.5128, 0.8863, 0.5312, 0.4773, 0.5376, 0.4755, 0.5376, 0.4825, 0.5312, 0.4832, 0.5956, 0.4988, 0.5935, 0.4928, 0.5974, 0.4928, 0.5983, 0.4988, 0.5128, 0.8863, 0.5057, 0.8841, 0.5073, 0.881, 0.5136, 0.8829, 0.5376, 0.486, 0.5432, 0.4867, 0.5405, 0.4888, 0.5376, 0.4885, 0.5312, 0.4832, 0.5376, 0.4825, 0.5376, 0.486, 0.532, 0.4867, 0.5983, 0.4988, 0.5974, 0.4928, 0.6008, 0.4935, 0.6016, 0.4988, 0.5974, 0.5048, 0.5983, 0.4988, 0.6016, 0.4988, 0.6008, 0.5041, 0.5376, 0.4825, 0.544, 0.4832, 0.5432, 0.4867, 0.5376, 0.486, 0.3924, 0.9125, 0.3853, 0.9147, 0.3845, 0.9113, 0.3908, 0.9094, 0.5099, 0.5012, 0.5127, 0.4997, 0.5155, 0.5014, 0.5155, 0.5045, 0.5127, 0.506, 0.5099, 0.5043, 0.3655, 0.5026, 0.3655, 0.5084, 0.3628, 0.5076, 0.3628, 0.5045, 0.4084, 0.5026, 0.4084, 0.5084, 0.4057, 0.5065, 0.4057, 0.5035, 0.532, 0.4867, 0.5376, 0.486, 0.5376, 0.4885, 0.5347, 0.4888, 0.5067, 0.5059, 0.5067, 0.4999, 0.5099, 0.5012, 0.5099, 0.5043, 0.5122, 0.5092, 0.5067, 0.5059, 0.5099, 0.5043, 0.5127, 0.506, 0.635, 0.03146, 0.4216, 0.03146, 0.4216, 0.05279, 0.635, 0.05279, 0.4216, 0.03146, 0.3792, 0.03146, 0.3792, 0.05279, 0.4216, 0.05279, 0.3792, 0.05279, 0.3792, 0.2428, 0.4216, 0.2428, 0.4216, 0.05279, 0.635, 0.05279, 0.6392, 0.05148, 0.6392, 0.03278, 0.635, 0.03146, 0.6392, 0.05148, 0.6411, 0.04997, 0.6411, 0.03429, 0.6392, 0.03278, 0.6411, 0.04997, 0.6419, 0.0472, 0.6419, 0.03706, 0.6411, 0.03429, 0.2296, 0.4538, 0.2863, 0.4538, 0.2863, 0.2637, 0.2296, 0.2637, 0.141, 0.4657, 0.119, 0.4657, 0.119, 0.4774, 0.141, 0.4774, 0.9733, 0.2327, 0.9733, 0.4227, 0.9811, 0.4227, 0.9811, 0.2327, 0.9733, 0.4227, 0.9733, 0.4441, 0.9811, 0.4441, 0.9811, 0.4227, 0.3977, 0.7244, 0.471, 0.7244, 0.471, 0.7172, 0.3977, 0.7172, 0.09316, 0.4532, 0.09316, 0.2631, 0.07236, 0.2631, 0.07236, 0.4532, 0.141, 0.07014, 0.119, 0.07014, 0.119, 0.4002, 0.141, 0.4002, 0.141, 0.4002, 0.119, 0.4002, 0.119, 0.4657, 0.141, 0.4657, 0.119, 0.07014, 0.141, 0.07014, 0.1396, 0.0637, 0.1204, 0.0637, 0.1204, 0.0637, 0.1396, 0.0637, 0.1381, 0.06079, 0.122, 0.06079, 0.122, 0.06079, 0.1381, 0.06079, 0.1352, 0.05954, 0.1248, 0.05954, 0.3977, 0.7172, 0.471, 0.7172, 0.471, 0.7075, 0.3977, 0.7075, 0.3062, 0.4521, 0.3062, 0.4349, 0.2978, 0.4349, 0.2978, 0.4521, 0.9434, 0.03118, 0.9617, 0.03118, 0.9617, 0.02444, 0.9434, 0.02443, 0.9434, 0.02132, 0.9434, 0.02443, 0.9617, 0.02444, 0.9617, 0.02133, 0.2978, 0.4521, 0.2978, 0.4349, 0.2954, 0.435, 0.2954, 0.4522, 0.2954, 0.4141, 0.2954, 0.4209, 0.3099, 0.4209, 0.3099, 0.4141, 0.3062, 0.4521, 0.3086, 0.4522, 0.3086, 0.435, 0.3062, 0.4349, 0.2954, 0.4209, 0.2954, 0.424, 0.3099, 0.424, 0.3099, 0.4209, 0.9512, 0.3716, 0.9617, 0.3716, 0.9617, 0.03118, 0.9434, 0.03118, 0.9434, 0.3716, 0.9512, 0.3716, 0.9512, 0.4392, 0.9617, 0.4392, 0.9617, 0.3716, 0.2954, 0.4141, 0.3099, 0.4141, 0.3099, 0.07368, 0.2954, 0.07368, 0.573, 0.4698, 0.573, 0.4911, 0.5788, 0.4911, 0.5788, 0.4698, 0.3977, 0.7172, 0.3977, 0.7075, 0.3845, 0.7075, 0.3845, 0.7129, 0.4669, 0.4911, 0.4669, 0.4698, 0.4538, 0.4698, 0.4538, 0.4911, 0.4907, 0.6786, 0.475, 0.6786, 0.482, 0.6967, 0.4907, 0.6967, 0.4998, 0.7969, 0.3928, 0.7969, 0.3925, 0.791, 0.4996, 0.791, 0.5072, 0.8135, 0.4, 0.8135, 0.3998, 0.8076, 0.507, 0.8076, 0.3854, 0.9378, 0.492, 0.9488, 0.4911, 0.9556, 0.3845, 0.9446, 0.5136, 0.8594, 0.407, 0.8703, 0.4061, 0.8636, 0.5127, 0.8526, 0.507, 0.8194, 0.3998, 0.8194, 0.4, 0.8135, 0.5072, 0.8135, 0.4996, 0.791, 0.3925, 0.791, 0.3928, 0.7851, 0.4998, 0.7851, 0.407, 0.8703, 0.4001, 0.87, 0.4018, 0.8633, 0.4061, 0.8636, 0.3998, 0.8194, 0.3929, 0.8194, 0.3918, 0.8135, 0.4, 0.8135, 0.3925, 0.791, 0.3895, 0.791, 0.3885, 0.7851, 0.3928, 0.7851, 0.3928, 0.7969, 0.3885, 0.7969, 0.3895, 0.791, 0.3925, 0.791, 0.4, 0.8135, 0.3918, 0.8135, 0.3929, 0.8076, 0.3998, 0.8076, 0.492, 0.9488, 0.4963, 0.9486, 0.498, 0.9552, 0.4911, 0.9556, 0.3885, 0.7969, 0.3845, 0.7969, 0.3867, 0.791, 0.3895, 0.791, 0.3918, 0.8135, 0.3845, 0.8135, 0.3867, 0.8076, 0.3929, 0.8076, 0.4963, 0.9486, 0.5004, 0.9471, 0.5044, 0.9528, 0.498, 0.9552, 0.4001, 0.87, 0.3937, 0.8676, 0.3977, 0.8618, 0.4018, 0.8633, 0.3929, 0.8194, 0.3867, 0.8194, 0.3845, 0.8135, 0.3918, 0.8135, 0.3895, 0.791, 0.3867, 0.791, 0.3845, 0.7851, 0.3885, 0.7851, 0.3937, 0.8676, 0.3885, 0.8634, 0.3945, 0.8592, 0.3977, 0.8618, 0.5196, 0.4725, 0.5196, 0.4773, 0.5132, 0.4755, 0.5132, 0.4698, 0.5934, 0.4758, 0.5956, 0.4758, 0.5935, 0.4819, 0.5904, 0.4819, 0.5904, 0.4698, 0.5935, 0.4698, 0.5956, 0.4758, 0.5934, 0.4758, 0.5132, 0.4698, 0.5132, 0.4755, 0.5067, 0.4773, 0.5067, 0.4725, 0.5004, 0.9471, 0.5036, 0.9444, 0.5096, 0.9486, 0.5044, 0.9528, 0.5935, 0.4698, 0.5974, 0.4698, 0.5983, 0.4758, 0.5956, 0.4758, 0.5132, 0.4755, 0.5132, 0.4825, 0.5067, 0.4832, 0.5067, 0.4773, 0.5036, 0.9444, 0.5057, 0.9409, 0.5128, 0.9431, 0.5096, 0.9486, 0.3885, 0.8634, 0.3853, 0.8579, 0.3924, 0.8557, 0.3945, 0.8592, 0.5196, 0.4773, 0.5196, 0.4832, 0.5132, 0.4825, 0.5132, 0.4755, 0.5956, 0.4758, 0.5983, 0.4758, 0.5974, 0.4819, 0.5935, 0.4819, 0.3853, 0.8579, 0.3845, 0.8545, 0.3908, 0.8526, 0.3924, 0.8557, 0.5132, 0.486, 0.5132, 0.4885, 0.5102, 0.4888, 0.5075, 0.4867, 0.5196, 0.4832, 0.5188, 0.4867, 0.5132, 0.486, 0.5132, 0.4825, 0.5983, 0.4758, 0.6016, 0.4758, 0.6008, 0.4811, 0.5974, 0.4819, 0.5974, 0.4698, 0.6008, 0.4706, 0.6016, 0.4758, 0.5983, 0.4758, 0.5132, 0.4825, 0.5132, 0.486, 0.5075, 0.4867, 0.5067, 0.4832, 0.5057, 0.9409, 0.5073, 0.9378, 0.5136, 0.9398, 0.5128, 0.9431, 0.4842, 0.4995, 0.4842, 0.5026, 0.4813, 0.5043, 0.4785, 0.5028, 0.4785, 0.4997, 0.4813, 0.498, 0.3798, 0.5084, 0.3771, 0.5065, 0.3771, 0.5035, 0.3798, 0.5026, 0.3941, 0.5084, 0.3914, 0.5076, 0.3914, 0.5045, 0.3941, 0.5026, 0.5188, 0.4867, 0.5161, 0.4888, 0.5132, 0.4885, 0.5132, 0.486, 0.4873, 0.5042, 0.4842, 0.5026, 0.4842, 0.4995, 0.4873, 0.4982, 0.4818, 0.5074, 0.4813, 0.5043, 0.4842, 0.5026, 0.4873, 0.5042])
me_plane.materials.append(mat_first_aid)
me_plane.use_remesh_fix_poles = True
me_plane.use_remesh_preserve_attributes = False
me_plane.update()

# ---- objects
ob_cube = bpy.data.objects.new('Cube', me_cube_004)
ob_plane = bpy.data.objects.new('Plane', me_plane)

# ---- transforms, parenting, visibility, modifiers, constraints
ob_cube.location = (0.0, 0.0, 0.0)
ob_plane.location = (0.0, 0.0, 0.0)

# ---- collection membership
col_collection.objects.link(ob_cube)
col_collection.objects.link(ob_plane)

# ---- scene / render settings (as saved in the file)
scene.frame_start = 1; scene.frame_end = 250; scene.frame_set(0)
scene.render.engine = 'CYCLES'
scene.render.film_transparent = True
scene.cycles.sampling_pattern = 'TABULATED_SOBOL'
scene.cycles.use_light_tree = False
scene.view_settings.view_transform = 'Filmic'
bpy.context.view_layer.update()

# ---- added for rendering (the .blend has no active camera and no usable light): camera, sun
cam_auto = bpy.data.cameras.new('AutoCamera')
cam_auto.lens = 50.0
cam_auto.sensor_width = 36.0
cam_auto.clip_end = 1000.0
ob_auto_camera = bpy.data.objects.new('AutoCamera', cam_auto)
scene.collection.objects.link(ob_auto_camera)
ob_auto_camera.location = (4.53997, -5.42216, 3.7586)
ob_auto_camera.rotation_euler = (1.09748, -7.21219e-08, 0.694738)
scene.camera = ob_auto_camera
light_auto_sun = bpy.data.lights.new('AutoSun', 'SUN')
light_auto_sun.energy = 3.0
light_auto_sun.angle = 0.0523599
ob_auto_sun = bpy.data.objects.new('AutoSun', light_auto_sun)
scene.collection.objects.link(ob_auto_sun)
ob_auto_sun.rotation_euler = (0.872665, 0.174533, 0.523599)
bpy.context.view_layer.update()
